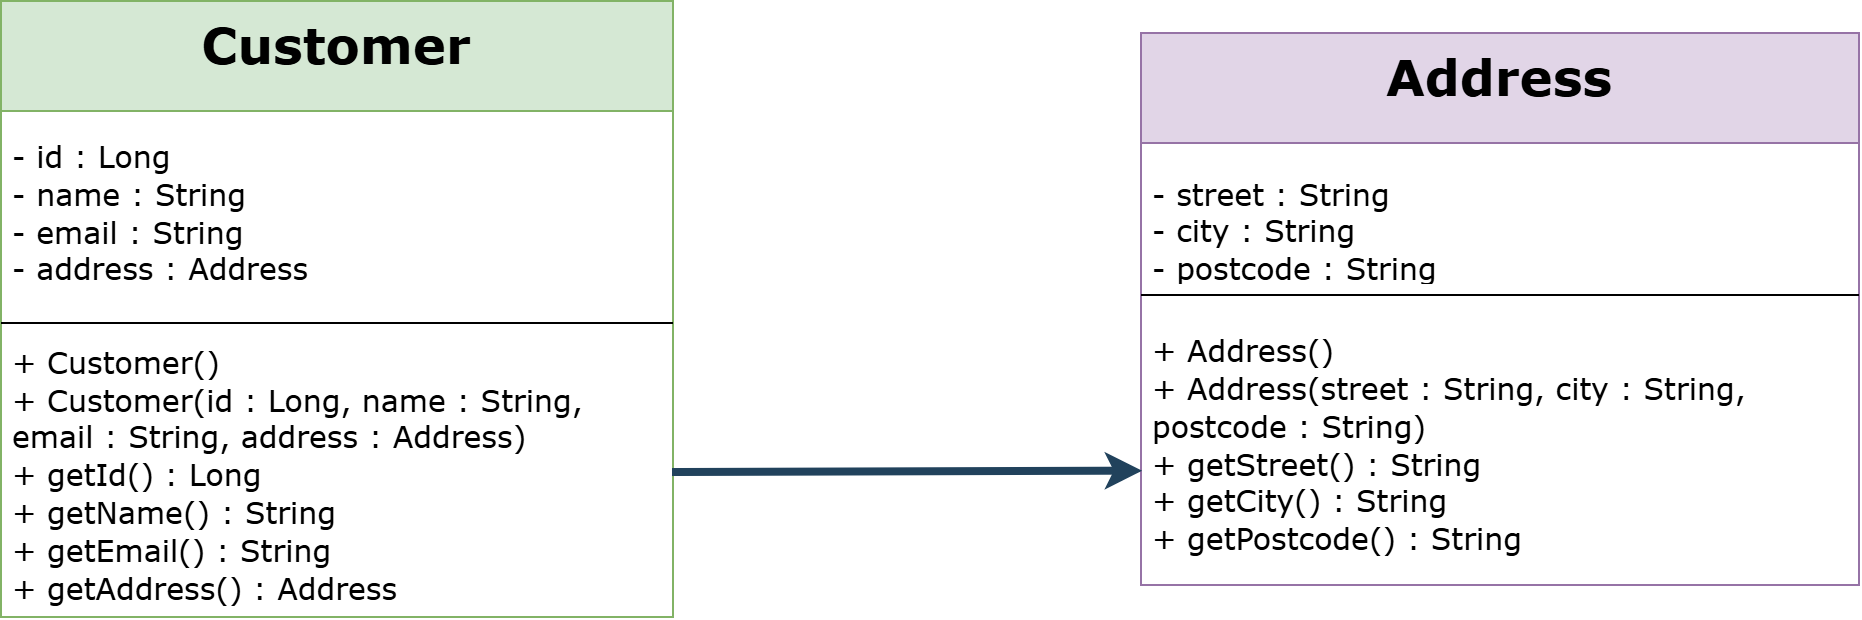

The diagram above was exported from draw.io. Its source (the exported page's mxGraphModel, read from the mxfile embedded in the PNG):
<mxGraphModel dx="1201" dy="643" grid="0" gridSize="10" guides="1" tooltips="1" connect="1" arrows="1" fold="1" page="1" pageScale="1" pageWidth="1169" pageHeight="827" math="0" shadow="0">
  <root>
    <mxCell id="0" />
    <mxCell id="1" parent="0" />
    <mxCell id="j9HXknwCX5vBJGhGMblA-1" parent="1" style="swimlane;fontStyle=0;align=center;verticalAlign=top;childLayout=stackLayout;horizontal=1;startSize=55;horizontalStack=0;resizeParent=1;resizeParentMax=0;resizeLast=0;collapsible=0;marginBottom=0;html=1;whiteSpace=wrap;fontFamily=Verdana;fontSize=14;fillColor=#d5e8d4;strokeColor=#82b366;" value="&lt;strong&gt;&lt;font style=&quot;font-size: 25px;&quot;&gt;Customer&lt;/font&gt;&lt;/strong&gt;" vertex="1">
      <mxGeometry height="308" width="336" x="98" y="163" as="geometry" />
    </mxCell>
    <mxCell id="j9HXknwCX5vBJGhGMblA-2" parent="j9HXknwCX5vBJGhGMblA-1" style="text;html=1;strokeColor=none;fillColor=none;align=left;verticalAlign=middle;spacingLeft=4;spacingRight=4;overflow=hidden;rotatable=0;points=[[0,0.5],[1,0.5]];portConstraint=eastwest;whiteSpace=wrap;fontFamily=Verdana;fontSize=14;" value="&lt;font style=&quot;font-size: 15px;&quot;&gt;- id : Long&lt;br&gt;- name : String&lt;br&gt;- email : String&lt;br&gt;- address : Address&lt;/font&gt;" vertex="1">
      <mxGeometry height="102" width="336" y="55" as="geometry" />
    </mxCell>
    <mxCell id="j9HXknwCX5vBJGhGMblA-6" parent="j9HXknwCX5vBJGhGMblA-1" style="line;strokeWidth=1;fillColor=none;align=left;verticalAlign=middle;spacingTop=-1;spacingLeft=3;spacingRight=3;rotatable=0;labelPosition=right;points=[];portConstraint=eastwest;labelPerimeter=1;fontFamily=Verdana;fontSize=14;" value="" vertex="1">
      <mxGeometry height="8" width="336" y="157" as="geometry" />
    </mxCell>
    <mxCell id="j9HXknwCX5vBJGhGMblA-7" parent="j9HXknwCX5vBJGhGMblA-1" style="text;html=1;strokeColor=none;fillColor=none;align=left;verticalAlign=middle;spacingLeft=4;spacingRight=4;overflow=hidden;rotatable=0;points=[[0,0.5],[1,0.5]];portConstraint=eastwest;whiteSpace=wrap;fontFamily=Verdana;fontSize=14;" value="&lt;font style=&quot;font-size: 15px;&quot;&gt;+ Customer()&lt;br&gt;+ Customer(id : Long, name : String, email : String, address : Address)&lt;br&gt;+ getId() : Long&lt;br&gt;+ getName() : String&lt;br&gt;+ getEmail() : String&lt;br&gt;+ getAddress() : Address&lt;/font&gt;" vertex="1">
      <mxGeometry height="143" width="336" y="165" as="geometry" />
    </mxCell>
    <mxCell id="j9HXknwCX5vBJGhGMblA-17" parent="1" style="swimlane;fontStyle=0;align=center;verticalAlign=top;childLayout=stackLayout;horizontal=1;startSize=55;horizontalStack=0;resizeParent=1;resizeParentMax=0;resizeLast=0;collapsible=0;marginBottom=0;html=1;whiteSpace=wrap;fontFamily=Verdana;fontSize=14;fillColor=#e1d5e7;strokeColor=#9673a6;" value="&lt;strong&gt;&lt;font style=&quot;font-size: 25px;&quot;&gt;Address&lt;/font&gt;&lt;/strong&gt;" vertex="1">
      <mxGeometry height="276" width="359" x="668" y="179" as="geometry" />
    </mxCell>
    <mxCell id="j9HXknwCX5vBJGhGMblA-18" parent="j9HXknwCX5vBJGhGMblA-17" style="text;html=1;strokeColor=none;fillColor=none;align=left;verticalAlign=middle;spacingLeft=4;spacingRight=4;overflow=hidden;rotatable=0;points=[[0,0.5],[1,0.5]];portConstraint=eastwest;whiteSpace=wrap;fontFamily=Verdana;fontSize=14;" value="&lt;div&gt;&lt;p&gt;&lt;font style=&quot;font-size: 15px;&quot;&gt;- street : String&lt;br&gt;- city : String&lt;br&gt;- postcode : String&lt;/font&gt;&lt;/p&gt;&lt;/div&gt;&lt;div&gt;&lt;p&gt;&lt;/p&gt;&lt;/div&gt;" vertex="1">
      <mxGeometry height="72" width="359" y="55" as="geometry" />
    </mxCell>
    <mxCell id="j9HXknwCX5vBJGhGMblA-19" parent="j9HXknwCX5vBJGhGMblA-17" style="line;strokeWidth=1;fillColor=none;align=left;verticalAlign=middle;spacingTop=-1;spacingLeft=3;spacingRight=3;rotatable=0;labelPosition=right;points=[];portConstraint=eastwest;labelPerimeter=1;fontFamily=Verdana;fontSize=14;" value="" vertex="1">
      <mxGeometry height="8" width="359" y="127" as="geometry" />
    </mxCell>
    <mxCell id="j9HXknwCX5vBJGhGMblA-20" parent="j9HXknwCX5vBJGhGMblA-17" style="text;html=1;strokeColor=none;fillColor=none;align=left;verticalAlign=middle;spacingLeft=4;spacingRight=4;overflow=hidden;rotatable=0;points=[[0,0.5],[1,0.5]];portConstraint=eastwest;whiteSpace=wrap;fontFamily=Verdana;fontSize=14;" value="&lt;font style=&quot;font-size: 15px;&quot;&gt;+ Address()&lt;br&gt;+ Address(street : String, city : String, postcode : String)&lt;br&gt;+ getStreet() : String&lt;br&gt;+ getCity() : String&lt;br&gt;+ getPostcode() : String&lt;/font&gt;" vertex="1">
      <mxGeometry height="141" width="359" y="135" as="geometry" />
    </mxCell>
    <mxCell id="j9HXknwCX5vBJGhGMblA-21" edge="1" parent="1" source="j9HXknwCX5vBJGhGMblA-7" style="rounded=0;orthogonalLoop=1;jettySize=auto;html=1;entryX=0.003;entryY=0.598;entryDx=0;entryDy=0;entryPerimeter=0;defaultLabelBackgroundColor=page;labelPadding=0 4;strokeWidth=4;strokeColor=#21425C;" target="j9HXknwCX5vBJGhGMblA-20">
      <mxGeometry relative="1" as="geometry" />
    </mxCell>
  </root>
</mxGraphModel>